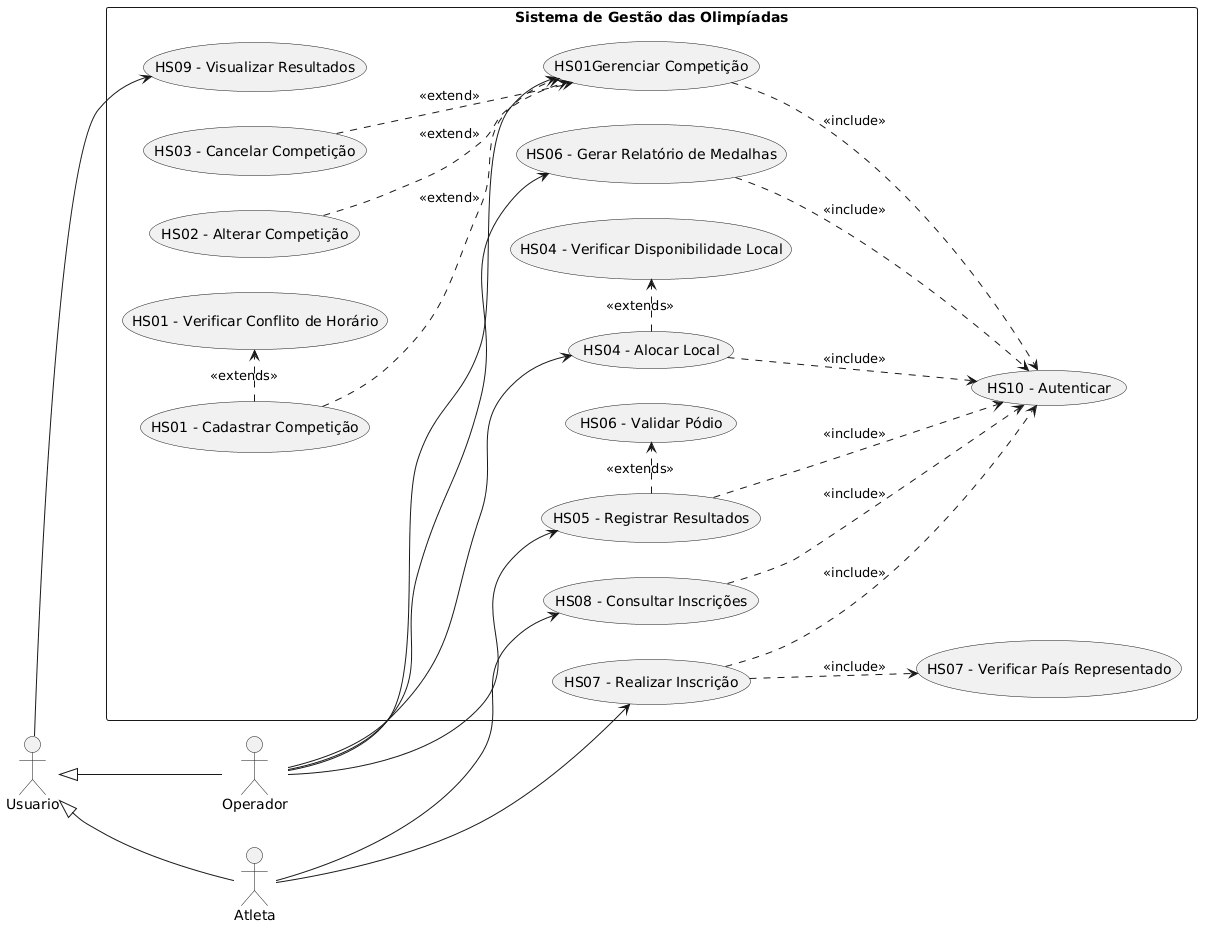

The diagram above was rendered by PlantUML. Its source (embedded in the PNG):
@startuml
left to right direction
skinparam packageStyle rectangle

actor "Operador" as Op
actor "Atleta" as At
actor "Usuario" as User

' Herança entre atores
User <|-- Op
User <|-- At

rectangle "Sistema de Gestão das Olimpíadas" {
  
  usecase "HS10 - Autenticar" as AUTH
  
  usecase "HS01Gerenciar Competição" as GC
  usecase "HS01 - Cadastrar Competição" as C
  usecase "HS02 - Alterar Competição" as A
  usecase "HS03 - Cancelar Competição" as Can
  
  usecase "HS04 - Alocar Local" as AL
  usecase "HS05 - Registrar Resultados" as RR
  usecase "HS06 - Gerar Relatório de Medalhas" as GRM
  
  usecase "HS07 - Realizar Inscrição" as RI
  usecase "HS08 - Consultar Inscrições" as CI
  usecase "HS09 - Visualizar Resultados" as VR
  
  ' Relações
  Op --> GC
  Op --> AL
  Op --> RR
  Op --> GRM
  
  At --> RI
  At --> CI
  
  User --> VR
  
  ' Extends de Gerenciar Competicao (CRUD)
  C ..> GC : <<extend>>
  A ..> GC : <<extend>>
  Can ..> GC : <<extend>>
  
  ' Include de autenticação
  GC ..> AUTH : <<include>>
  AL ..> AUTH : <<include>>
  RR ..> AUTH : <<include>>
  GRM ..> AUTH : <<include>>
  RI ..> AUTH : <<include>>
  CI ..> AUTH : <<include>>
  
  ' Extends para regras
  C .> (HS01 - Verificar Conflito de Horário) : <<extends>>
  AL .> (HS04 - Verificar Disponibilidade Local) : <<extends>>
  RR .> (HS06 - Validar Pódio) : <<extends>>
  RI ..> (HS07 - Verificar País Representado) : <<include>>
}
@enduml